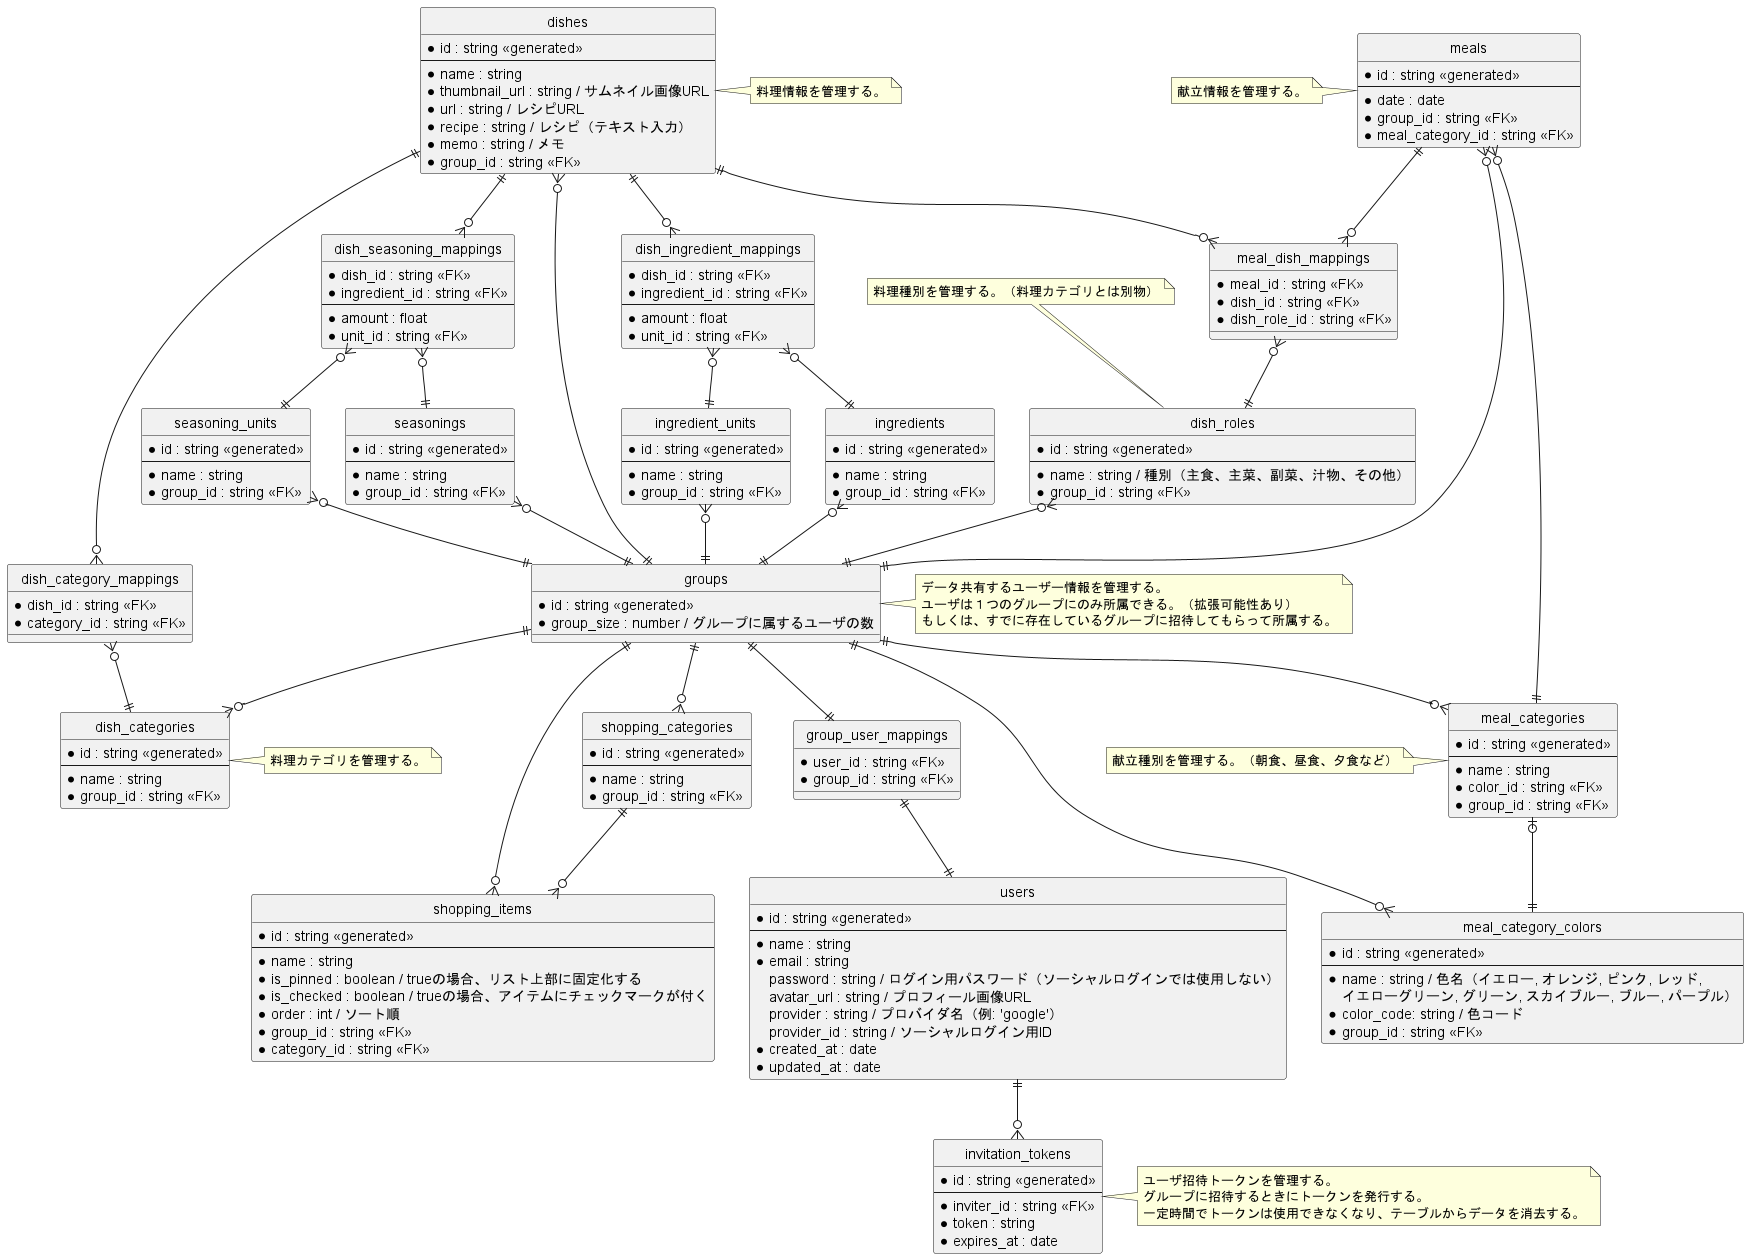

The diagram above was rendered by PlantUML. Its source (embedded in the PNG):
@startuml
hide circle

entity ingredients {
    * id : string <<generated>>
    --
    * name : string
    * group_id : string <<FK>>
}

entity ingredient_units {
    * id : string <<generated>>
    --
    * name : string
    * group_id : string <<FK>>
}

entity seasonings {
    * id : string <<generated>>
    --
    * name : string
    * group_id : string <<FK>>
}

entity seasoning_units {
    * id : string <<generated>>
    --
    * name : string
    * group_id : string <<FK>>
}

entity dish_category_mappings {
    * dish_id : string <<FK>>
    * category_id : string <<FK>>
}

entity dishes {
    * id : string <<generated>>
    --
    * name : string
    * thumbnail_url : string / サムネイル画像URL
    * url : string / レシピURL
    * recipe : string / レシピ（テキスト入力）
    * memo : string / メモ
    * group_id : string <<FK>>
}

entity dish_ingredient_mappings {
    * dish_id : string <<FK>>
    * ingredient_id : string <<FK>>
    --
    * amount : float
    * unit_id : string <<FK>>
}

entity dish_seasoning_mappings {
    * dish_id : string <<FK>>
    * ingredient_id : string <<FK>>
    --
    * amount : float
    * unit_id : string <<FK>>
}

entity dish_roles {
    * id : string <<generated>>
    ---
    * name : string / 種別（主食、主菜、副菜、汁物、その他）
    * group_id : string <<FK>>
}

entity dish_categories {
    * id : string <<generated>>
    --
    * name : string
    * group_id : string <<FK>>
}

entity groups {
    * id : string <<generated>>
    * group_size : number / グループに属するユーザの数
}

entity meal_dish_mappings {
    * meal_id : string <<FK>>
    * dish_id : string <<FK>>
    * dish_role_id : string <<FK>>
}

entity meals {
    * id : string <<generated>>
    ---
    * date : date
    * group_id : string <<FK>>
    * meal_category_id : string <<FK>>
}


entity meal_categories {
    * id : string <<generated>>
    --
    * name : string
    * color_id : string <<FK>>
    * group_id : string <<FK>>
}

entity meal_category_colors {
    * id : string <<generated>>
    --
    * name : string / 色名（イエロー, オレンジ, ピンク, レッド, 
        イエローグリーン, グリーン, スカイブルー, ブルー, パープル）
    * color_code: string / 色コード
    * group_id : string <<FK>>
}

entity shopping_items {
    * id : string <<generated>>
    --
    * name : string
    * is_pinned : boolean / trueの場合、リスト上部に固定化する
    * is_checked : boolean / trueの場合、アイテムにチェックマークが付く
    * order : int / ソート順
    * group_id : string <<FK>>
    * category_id : string <<FK>>
}

entity shopping_categories {
    * id : string <<generated>>
    --
    * name : string
    * group_id : string <<FK>>
}

entity group_user_mappings {
    * user_id : string <<FK>>
    * group_id : string <<FK>>
}


entity users {
    * id : string <<generated>>
    --
    * name : string
    * email : string
    password : string / ログイン用パスワード（ソーシャルログインでは使用しない）
    avatar_url : string / プロフィール画像URL
    provider : string / プロバイダ名（例: 'google'）
    provider_id : string / ソーシャルログイン用ID
    * created_at : date
    * updated_at : date
}

entity invitation_tokens {
    * id : string <<generated>>
    --
    * inviter_id : string <<FK>>
    * token : string
    * expires_at : date
}

groups ||--|| group_user_mappings
group_user_mappings ||--|| users
users ||--o{ invitation_tokens

groups ||--o{ shopping_items
groups ||--o{ shopping_categories
shopping_categories ||--o{ shopping_items

groups ||--o{ meal_categories
groups ||--o{ meal_category_colors
meal_categories |o--|| meal_category_colors

meals }o--|| groups
meals }o--|| meal_categories
dish_roles }o--|| groups
dishes }o--|| groups
meals ||--o{ meal_dish_mappings
dishes ||--o{ meal_dish_mappings
meal_dish_mappings }o--|| dish_roles

groups ||--o{ dish_categories
dishes ||--o{ dish_category_mappings
dish_category_mappings }o--|| dish_categories

ingredients }o--|| groups
ingredient_units }o--|| groups
dishes ||--o{ dish_ingredient_mappings
dish_ingredient_mappings }o--|| ingredients
dish_ingredient_mappings }o--|| ingredient_units

seasonings }o--|| groups
seasoning_units }o--|| groups
dishes ||--o{ dish_seasoning_mappings
dish_seasoning_mappings }o--|| seasonings
dish_seasoning_mappings }o--|| seasoning_units


note right of groups
  データ共有するユーザー情報を管理する。
  ユーザは１つのグループにのみ所属できる。（拡張可能性あり）
  もしくは、すでに存在しているグループに招待してもらって所属する。
end note

note left of meals
  献立情報を管理する。
end note

note left of meal_categories
  献立種別を管理する。（朝食、昼食、夕食など）
end note

note right of dishes
  料理情報を管理する。
end note

note top of dish_roles
  料理種別を管理する。（料理カテゴリとは別物）
end note

note right of dish_categories
  料理カテゴリを管理する。
end note

note right of invitation_tokens
  ユーザ招待トークンを管理する。
  グループに招待するときにトークンを発行する。
  一定時間でトークンは使用できなくなり、テーブルからデータを消去する。
end note


@enduml